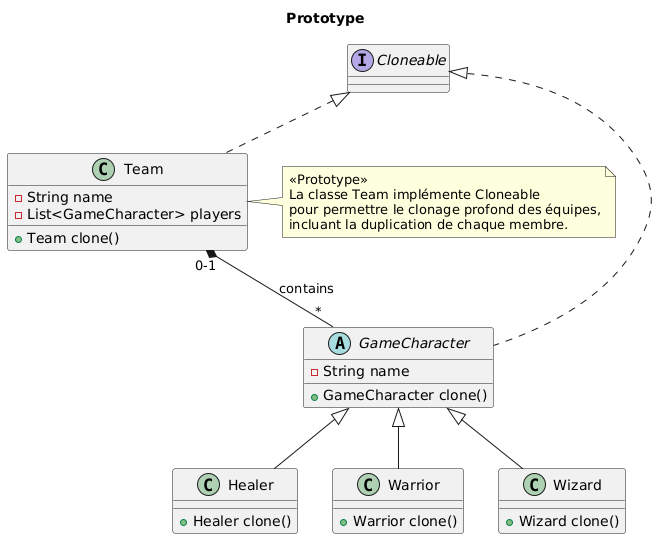

The diagram above was rendered by PlantUML. Its source (embedded in the PNG):
@startuml
title Prototype

class Team implements Cloneable {
  - String name
  - List<GameCharacter> players
  
  + Team clone()
}

abstract class GameCharacter implements Cloneable {
  - String name
  
  + GameCharacter clone()

}

class Healer{
 + Healer clone()
}

class Warrior{
 + Warrior clone()
}

class Wizard{
 + Wizard clone()
}

Team "0-1" *-- "*" GameCharacter : contains


GameCharacter <|-- Wizard
GameCharacter <|-- Warrior
GameCharacter <|-- Healer


note right of Team
  «Prototype»
  La classe Team implémente Cloneable
  pour permettre le clonage profond des équipes,
  incluant la duplication de chaque membre.
end note
@enduml